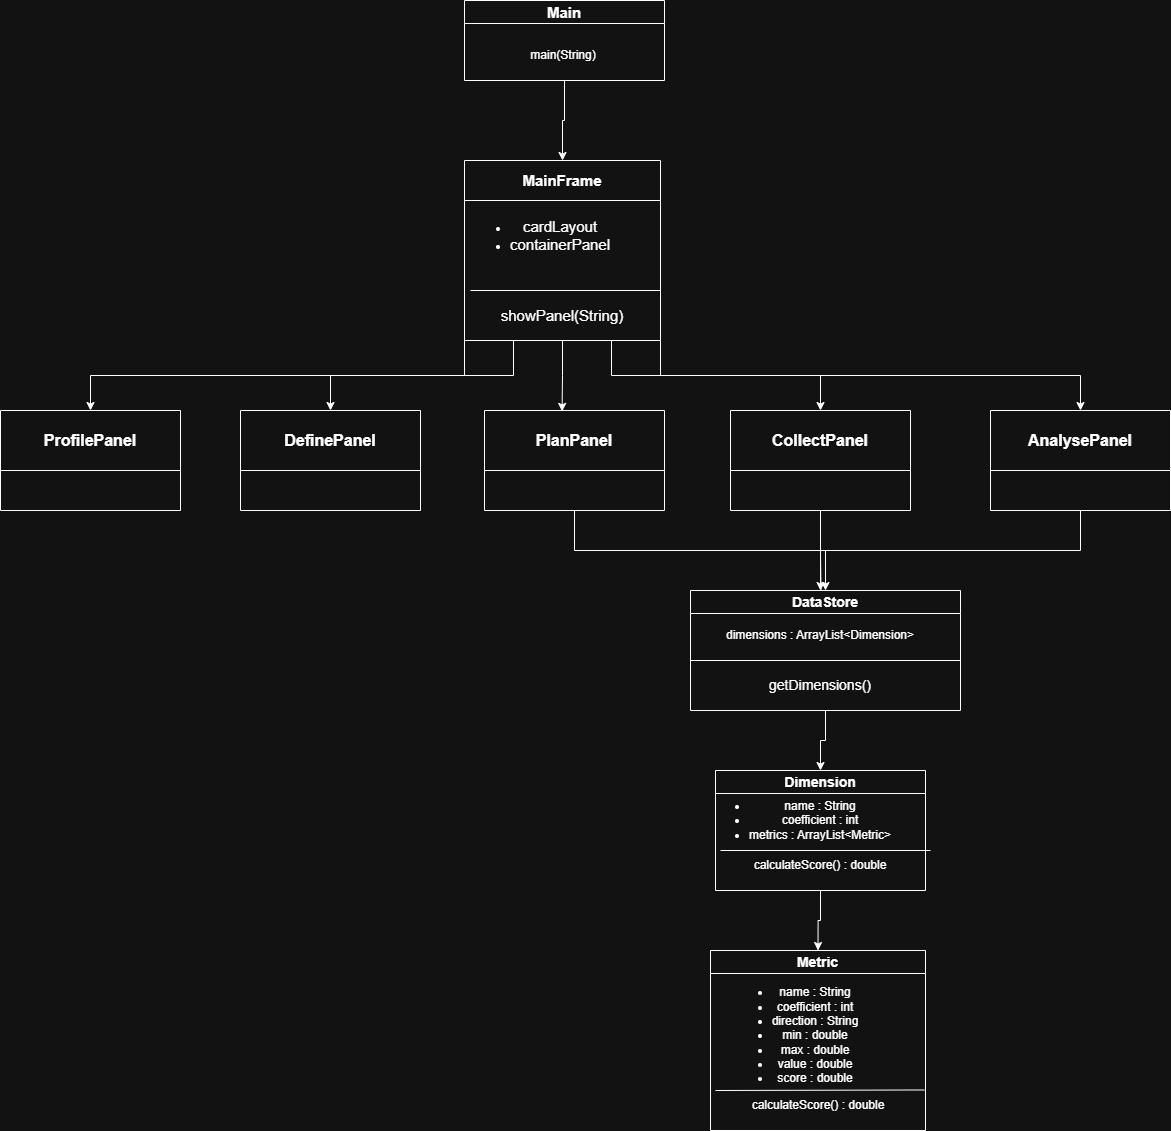

The diagram above was exported from draw.io. Its source (the exported page's mxGraphModel, read from the mxfile embedded in the PNG):
<mxGraphModel dx="3039" dy="1124" grid="1" gridSize="10" guides="1" tooltips="1" connect="1" arrows="1" fold="1" page="1" pageScale="1" pageWidth="827" pageHeight="1169" math="0" shadow="0">
  <root>
    <mxCell id="0" />
    <mxCell id="1" parent="0" />
    <mxCell id="zP0BUp2lum7gk20eL09R-39" edge="1" parent="1" source="zP0BUp2lum7gk20eL09R-3" style="edgeStyle=orthogonalEdgeStyle;rounded=0;orthogonalLoop=1;jettySize=auto;html=1;exitX=0.5;exitY=1;exitDx=0;exitDy=0;" target="zP0BUp2lum7gk20eL09R-5">
      <mxGeometry relative="1" as="geometry" />
    </mxCell>
    <mxCell id="zP0BUp2lum7gk20eL09R-3" parent="1" style="swimlane;whiteSpace=wrap;html=1;" value="&lt;font style=&quot;font-size: 15px;&quot;&gt;Main&lt;/font&gt;" vertex="1">
      <mxGeometry height="80" width="200" x="314" y="110" as="geometry" />
    </mxCell>
    <mxCell id="zP0BUp2lum7gk20eL09R-4" parent="zP0BUp2lum7gk20eL09R-3" style="text;html=1;whiteSpace=wrap;strokeColor=none;fillColor=none;align=center;verticalAlign=middle;rounded=0;" value="main(String)" vertex="1">
      <mxGeometry height="30" width="60" x="69" y="40" as="geometry" />
    </mxCell>
    <mxCell id="zP0BUp2lum7gk20eL09R-14" edge="1" parent="1" source="zP0BUp2lum7gk20eL09R-5" style="edgeStyle=orthogonalEdgeStyle;rounded=0;orthogonalLoop=1;jettySize=auto;html=1;exitX=0;exitY=1;exitDx=0;exitDy=0;entryX=0.5;entryY=0;entryDx=0;entryDy=0;" target="zP0BUp2lum7gk20eL09R-13">
      <mxGeometry relative="1" as="geometry" />
    </mxCell>
    <mxCell id="zP0BUp2lum7gk20eL09R-15" edge="1" parent="1" source="zP0BUp2lum7gk20eL09R-5" style="edgeStyle=orthogonalEdgeStyle;rounded=0;orthogonalLoop=1;jettySize=auto;html=1;exitX=0.25;exitY=1;exitDx=0;exitDy=0;entryX=0.5;entryY=0;entryDx=0;entryDy=0;" target="zP0BUp2lum7gk20eL09R-9">
      <mxGeometry relative="1" as="geometry" />
    </mxCell>
    <mxCell id="zP0BUp2lum7gk20eL09R-17" edge="1" parent="1" source="zP0BUp2lum7gk20eL09R-5" style="edgeStyle=orthogonalEdgeStyle;rounded=0;orthogonalLoop=1;jettySize=auto;html=1;exitX=0.75;exitY=1;exitDx=0;exitDy=0;entryX=0.5;entryY=0;entryDx=0;entryDy=0;" target="zP0BUp2lum7gk20eL09R-12">
      <mxGeometry relative="1" as="geometry" />
    </mxCell>
    <mxCell id="zP0BUp2lum7gk20eL09R-18" edge="1" parent="1" source="zP0BUp2lum7gk20eL09R-5" style="edgeStyle=orthogonalEdgeStyle;rounded=0;orthogonalLoop=1;jettySize=auto;html=1;exitX=1;exitY=1;exitDx=0;exitDy=0;entryX=0.5;entryY=0;entryDx=0;entryDy=0;" target="zP0BUp2lum7gk20eL09R-11">
      <mxGeometry relative="1" as="geometry" />
    </mxCell>
    <mxCell id="zP0BUp2lum7gk20eL09R-5" parent="1" style="swimlane;whiteSpace=wrap;html=1;startSize=40;" value="&lt;font style=&quot;font-size: 15px;&quot;&gt;MainFrame&lt;/font&gt;" vertex="1">
      <mxGeometry height="180" width="196" x="314" y="270" as="geometry" />
    </mxCell>
    <mxCell id="zP0BUp2lum7gk20eL09R-6" parent="zP0BUp2lum7gk20eL09R-5" style="text;html=1;whiteSpace=wrap;strokeColor=none;fillColor=none;align=center;verticalAlign=middle;rounded=0;" value="&lt;ul&gt;&lt;li&gt;&lt;font style=&quot;font-size: 15px;&quot;&gt;cardLayout&lt;/font&gt;&lt;/li&gt;&lt;li&gt;&lt;font style=&quot;font-size: 15px;&quot;&gt;containerPanel&lt;/font&gt;&lt;/li&gt;&lt;/ul&gt;" vertex="1">
      <mxGeometry height="30" width="60" x="46" y="60" as="geometry" />
    </mxCell>
    <mxCell id="zP0BUp2lum7gk20eL09R-7" edge="1" parent="zP0BUp2lum7gk20eL09R-5" style="endArrow=none;html=1;rounded=0;" value="">
      <mxGeometry height="50" relative="1" width="50" as="geometry">
        <mxPoint x="6" y="130" as="sourcePoint" />
        <mxPoint x="196" y="130" as="targetPoint" />
      </mxGeometry>
    </mxCell>
    <mxCell id="zP0BUp2lum7gk20eL09R-8" parent="zP0BUp2lum7gk20eL09R-5" style="text;html=1;whiteSpace=wrap;strokeColor=none;fillColor=none;align=center;verticalAlign=middle;rounded=0;" value="&lt;font style=&quot;font-size: 15px;&quot;&gt;showPanel(String)&lt;/font&gt;" vertex="1">
      <mxGeometry height="30" width="60" x="68" y="140" as="geometry" />
    </mxCell>
    <mxCell id="zP0BUp2lum7gk20eL09R-9" parent="1" style="swimlane;whiteSpace=wrap;html=1;startSize=60;" value="&lt;font style=&quot;font-size: 16px;&quot;&gt;DefinePanel&lt;/font&gt;" vertex="1">
      <mxGeometry height="100" width="180" x="90" y="520" as="geometry" />
    </mxCell>
    <mxCell id="zP0BUp2lum7gk20eL09R-23" edge="1" parent="1" source="zP0BUp2lum7gk20eL09R-10" style="edgeStyle=orthogonalEdgeStyle;rounded=0;orthogonalLoop=1;jettySize=auto;html=1;exitX=0.5;exitY=1;exitDx=0;exitDy=0;" target="zP0BUp2lum7gk20eL09R-19">
      <mxGeometry relative="1" as="geometry" />
    </mxCell>
    <mxCell id="zP0BUp2lum7gk20eL09R-10" parent="1" style="swimlane;whiteSpace=wrap;html=1;startSize=60;" value="&lt;font style=&quot;font-size: 16px;&quot;&gt;PlanPanel&lt;/font&gt;" vertex="1">
      <mxGeometry height="100" width="180" x="334" y="520" as="geometry" />
    </mxCell>
    <mxCell id="zP0BUp2lum7gk20eL09R-25" edge="1" parent="1" source="zP0BUp2lum7gk20eL09R-11" style="edgeStyle=orthogonalEdgeStyle;rounded=0;orthogonalLoop=1;jettySize=auto;html=1;exitX=0.5;exitY=1;exitDx=0;exitDy=0;">
      <mxGeometry relative="1" as="geometry">
        <mxPoint x="670" y="700" as="targetPoint" />
      </mxGeometry>
    </mxCell>
    <mxCell id="zP0BUp2lum7gk20eL09R-11" parent="1" style="swimlane;whiteSpace=wrap;html=1;startSize=60;" value="&lt;font style=&quot;font-size: 16px;&quot;&gt;AnalysePanel&lt;/font&gt;" vertex="1">
      <mxGeometry height="100" width="180" x="840" y="520" as="geometry" />
    </mxCell>
    <mxCell id="zP0BUp2lum7gk20eL09R-24" edge="1" parent="1" source="zP0BUp2lum7gk20eL09R-12" style="edgeStyle=orthogonalEdgeStyle;rounded=0;orthogonalLoop=1;jettySize=auto;html=1;exitX=0.5;exitY=1;exitDx=0;exitDy=0;">
      <mxGeometry relative="1" as="geometry">
        <mxPoint x="670.6666666666667" y="710" as="targetPoint" />
      </mxGeometry>
    </mxCell>
    <mxCell id="zP0BUp2lum7gk20eL09R-12" parent="1" style="swimlane;whiteSpace=wrap;html=1;startSize=60;" value="&lt;font style=&quot;font-size: 16px;&quot;&gt;CollectPanel&lt;/font&gt;" vertex="1">
      <mxGeometry height="100" width="180" x="580" y="520" as="geometry" />
    </mxCell>
    <mxCell id="zP0BUp2lum7gk20eL09R-13" parent="1" style="swimlane;whiteSpace=wrap;html=1;startSize=60;" value="&lt;font style=&quot;font-size: 16px;&quot;&gt;ProfilePanel&lt;/font&gt;" vertex="1">
      <mxGeometry height="100" width="180" x="-150" y="520" as="geometry" />
    </mxCell>
    <mxCell id="zP0BUp2lum7gk20eL09R-16" edge="1" parent="1" source="zP0BUp2lum7gk20eL09R-5" style="edgeStyle=orthogonalEdgeStyle;rounded=0;orthogonalLoop=1;jettySize=auto;html=1;exitX=0.5;exitY=1;exitDx=0;exitDy=0;entryX=0.431;entryY=0.009;entryDx=0;entryDy=0;entryPerimeter=0;" target="zP0BUp2lum7gk20eL09R-10">
      <mxGeometry relative="1" as="geometry" />
    </mxCell>
    <mxCell id="zP0BUp2lum7gk20eL09R-19" parent="1" style="swimlane;whiteSpace=wrap;html=1;" value="&lt;font style=&quot;font-size: 14px;&quot;&gt;DataStore&lt;/font&gt;" vertex="1">
      <mxGeometry height="120" width="270" x="540" y="700" as="geometry" />
    </mxCell>
    <mxCell id="zP0BUp2lum7gk20eL09R-20" parent="zP0BUp2lum7gk20eL09R-19" style="text;html=1;whiteSpace=wrap;strokeColor=none;fillColor=none;align=center;verticalAlign=middle;rounded=0;" value="dimensions : ArrayList&amp;lt;Dimension&amp;gt;" vertex="1">
      <mxGeometry height="30" width="280" x="-10" y="30" as="geometry" />
    </mxCell>
    <mxCell id="zP0BUp2lum7gk20eL09R-21" edge="1" parent="zP0BUp2lum7gk20eL09R-19" style="endArrow=none;html=1;rounded=0;" value="">
      <mxGeometry height="50" relative="1" width="50" as="geometry">
        <mxPoint y="70" as="sourcePoint" />
        <mxPoint x="270" y="70" as="targetPoint" />
      </mxGeometry>
    </mxCell>
    <mxCell id="zP0BUp2lum7gk20eL09R-22" parent="zP0BUp2lum7gk20eL09R-19" style="text;html=1;whiteSpace=wrap;strokeColor=none;fillColor=none;align=center;verticalAlign=middle;rounded=0;" value="&lt;font style=&quot;font-size: 14px;&quot;&gt;getDimensions()&lt;/font&gt;" vertex="1">
      <mxGeometry height="30" width="60" x="100" y="80" as="geometry" />
    </mxCell>
    <mxCell id="zP0BUp2lum7gk20eL09R-38" edge="1" parent="1" source="zP0BUp2lum7gk20eL09R-26" style="edgeStyle=orthogonalEdgeStyle;rounded=0;orthogonalLoop=1;jettySize=auto;html=1;exitX=0.5;exitY=1;exitDx=0;exitDy=0;entryX=0.5;entryY=0;entryDx=0;entryDy=0;" target="zP0BUp2lum7gk20eL09R-31">
      <mxGeometry relative="1" as="geometry" />
    </mxCell>
    <mxCell id="zP0BUp2lum7gk20eL09R-26" parent="1" style="swimlane;whiteSpace=wrap;html=1;" value="&lt;font style=&quot;font-size: 14px;&quot;&gt;Dimension&lt;/font&gt;" vertex="1">
      <mxGeometry height="120" width="210" x="565" y="880" as="geometry" />
    </mxCell>
    <mxCell id="zP0BUp2lum7gk20eL09R-27" parent="zP0BUp2lum7gk20eL09R-26" style="text;html=1;whiteSpace=wrap;strokeColor=none;fillColor=none;align=center;verticalAlign=middle;rounded=0;" value="&lt;ul&gt;&lt;li&gt;name : String&lt;/li&gt;&lt;li&gt;coefficient : int&lt;/li&gt;&lt;li&gt;metrics : ArrayList&amp;lt;Metric&amp;gt;&lt;/li&gt;&lt;/ul&gt;" vertex="1">
      <mxGeometry height="80" width="240" x="-35" y="10" as="geometry" />
    </mxCell>
    <mxCell id="zP0BUp2lum7gk20eL09R-28" edge="1" parent="zP0BUp2lum7gk20eL09R-26" style="endArrow=none;html=1;rounded=0;" value="">
      <mxGeometry height="50" relative="1" width="50" as="geometry">
        <mxPoint x="5" y="80" as="sourcePoint" />
        <mxPoint x="215" y="80" as="targetPoint" />
      </mxGeometry>
    </mxCell>
    <mxCell id="zP0BUp2lum7gk20eL09R-29" parent="zP0BUp2lum7gk20eL09R-26" style="text;html=1;whiteSpace=wrap;strokeColor=none;fillColor=none;align=center;verticalAlign=middle;rounded=0;" value="calculateScore() : double" vertex="1">
      <mxGeometry height="30" width="160" x="25" y="80" as="geometry" />
    </mxCell>
    <mxCell id="zP0BUp2lum7gk20eL09R-30" edge="1" parent="1" source="zP0BUp2lum7gk20eL09R-19" style="edgeStyle=orthogonalEdgeStyle;rounded=0;orthogonalLoop=1;jettySize=auto;html=1;exitX=0.5;exitY=1;exitDx=0;exitDy=0;entryX=0.5;entryY=0;entryDx=0;entryDy=0;" target="zP0BUp2lum7gk20eL09R-26">
      <mxGeometry relative="1" as="geometry">
        <mxPoint x="675" y="870" as="targetPoint" />
      </mxGeometry>
    </mxCell>
    <mxCell id="zP0BUp2lum7gk20eL09R-31" parent="1" style="swimlane;whiteSpace=wrap;html=1;" value="&lt;font style=&quot;font-size: 14px;&quot;&gt;Metric&lt;/font&gt;" vertex="1">
      <mxGeometry height="180" width="215" x="560" y="1060" as="geometry" />
    </mxCell>
    <mxCell id="zP0BUp2lum7gk20eL09R-32" parent="zP0BUp2lum7gk20eL09R-31" style="text;html=1;whiteSpace=wrap;strokeColor=none;fillColor=none;align=center;verticalAlign=middle;rounded=0;" value="&lt;ul&gt;&lt;li&gt;name : String&lt;/li&gt;&lt;li&gt;coefficient : int&lt;/li&gt;&lt;li&gt;direction : String&lt;/li&gt;&lt;li&gt;min : double&lt;/li&gt;&lt;li&gt;max : double&lt;/li&gt;&lt;li&gt;value : double&lt;/li&gt;&lt;li&gt;score : double&lt;/li&gt;&lt;/ul&gt;" vertex="1">
      <mxGeometry height="130" width="260" x="-45" y="20" as="geometry" />
    </mxCell>
    <mxCell id="zP0BUp2lum7gk20eL09R-33" edge="1" parent="zP0BUp2lum7gk20eL09R-31" style="endArrow=none;html=1;rounded=0;entryX=0.996;entryY=0.919;entryDx=0;entryDy=0;entryPerimeter=0;" target="zP0BUp2lum7gk20eL09R-32" value="">
      <mxGeometry height="50" relative="1" width="50" as="geometry">
        <mxPoint x="5" y="140" as="sourcePoint" />
        <mxPoint x="55" y="90" as="targetPoint" />
      </mxGeometry>
    </mxCell>
    <mxCell id="zP0BUp2lum7gk20eL09R-34" parent="zP0BUp2lum7gk20eL09R-31" style="text;html=1;whiteSpace=wrap;strokeColor=none;fillColor=none;align=center;verticalAlign=middle;rounded=0;" value="calculateScore() : double" vertex="1">
      <mxGeometry height="30" width="160" x="27.5" y="140" as="geometry" />
    </mxCell>
  </root>
</mxGraphModel>